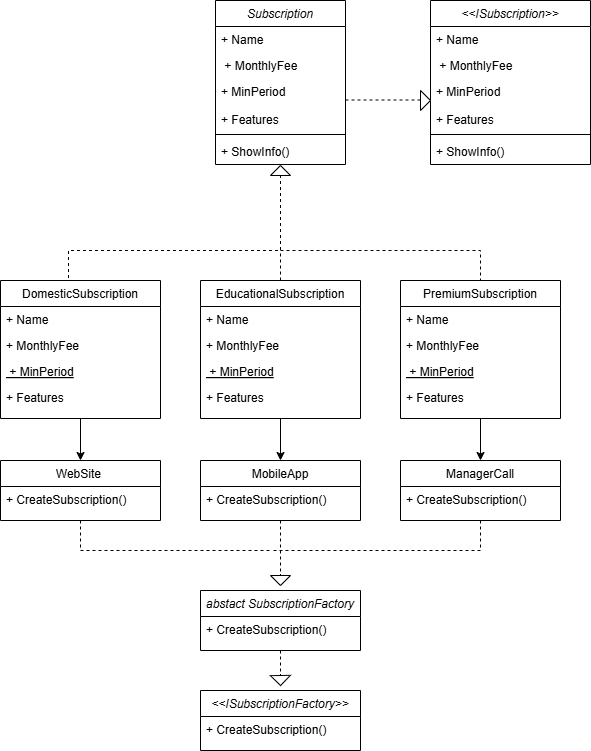

The diagram above was exported from draw.io. Its source (the exported page's mxGraphModel, read from the mxfile embedded in the PNG):
<mxGraphModel dx="1113" dy="1876" grid="1" gridSize="10" guides="1" tooltips="1" connect="1" arrows="1" fold="1" page="1" pageScale="1" pageWidth="827" pageHeight="1169" math="0" shadow="0">
  <root>
    <mxCell id="WIyWlLk6GJQsqaUBKTNV-0" />
    <mxCell id="WIyWlLk6GJQsqaUBKTNV-1" parent="WIyWlLk6GJQsqaUBKTNV-0" />
    <mxCell id="zkfFHV4jXpPFQw0GAbJ--0" value="&lt;&lt;ISubscription&gt;&gt;" style="swimlane;fontStyle=2;align=center;verticalAlign=top;childLayout=stackLayout;horizontal=1;startSize=26;horizontalStack=0;resizeParent=1;resizeLast=0;collapsible=1;marginBottom=0;rounded=0;shadow=0;strokeWidth=1;" parent="WIyWlLk6GJQsqaUBKTNV-1" vertex="1">
      <mxGeometry x="520" y="-20" width="160" height="164" as="geometry">
        <mxRectangle x="230" y="140" width="160" height="26" as="alternateBounds" />
      </mxGeometry>
    </mxCell>
    <mxCell id="zkfFHV4jXpPFQw0GAbJ--1" value="+ Name" style="text;align=left;verticalAlign=top;spacingLeft=4;spacingRight=4;overflow=hidden;rotatable=0;points=[[0,0.5],[1,0.5]];portConstraint=eastwest;" parent="zkfFHV4jXpPFQw0GAbJ--0" vertex="1">
      <mxGeometry y="26" width="160" height="26" as="geometry" />
    </mxCell>
    <mxCell id="zkfFHV4jXpPFQw0GAbJ--2" value=" + MonthlyFee" style="text;align=left;verticalAlign=top;spacingLeft=4;spacingRight=4;overflow=hidden;rotatable=0;points=[[0,0.5],[1,0.5]];portConstraint=eastwest;rounded=0;shadow=0;html=0;" parent="zkfFHV4jXpPFQw0GAbJ--0" vertex="1">
      <mxGeometry y="52" width="160" height="26" as="geometry" />
    </mxCell>
    <mxCell id="zkfFHV4jXpPFQw0GAbJ--3" value="+ MinPeriod&#10;&#10;+ Features&#10;" style="text;align=left;verticalAlign=top;spacingLeft=4;spacingRight=4;overflow=hidden;rotatable=0;points=[[0,0.5],[1,0.5]];portConstraint=eastwest;rounded=0;shadow=0;html=0;" parent="zkfFHV4jXpPFQw0GAbJ--0" vertex="1">
      <mxGeometry y="78" width="160" height="52" as="geometry" />
    </mxCell>
    <mxCell id="zkfFHV4jXpPFQw0GAbJ--4" value="" style="line;html=1;strokeWidth=1;align=left;verticalAlign=middle;spacingTop=-1;spacingLeft=3;spacingRight=3;rotatable=0;labelPosition=right;points=[];portConstraint=eastwest;" parent="zkfFHV4jXpPFQw0GAbJ--0" vertex="1">
      <mxGeometry y="130" width="160" height="8" as="geometry" />
    </mxCell>
    <mxCell id="zkfFHV4jXpPFQw0GAbJ--5" value="+ ShowInfo()" style="text;align=left;verticalAlign=top;spacingLeft=4;spacingRight=4;overflow=hidden;rotatable=0;points=[[0,0.5],[1,0.5]];portConstraint=eastwest;" parent="zkfFHV4jXpPFQw0GAbJ--0" vertex="1">
      <mxGeometry y="138" width="160" height="26" as="geometry" />
    </mxCell>
    <mxCell id="Z7ynM5Xqwggj0GI9CzGc-90" style="edgeStyle=orthogonalEdgeStyle;rounded=0;orthogonalLoop=1;jettySize=auto;html=1;exitX=0.5;exitY=1;exitDx=0;exitDy=0;entryX=0.5;entryY=0;entryDx=0;entryDy=0;" edge="1" parent="WIyWlLk6GJQsqaUBKTNV-1" source="zkfFHV4jXpPFQw0GAbJ--6" target="Z7ynM5Xqwggj0GI9CzGc-70">
      <mxGeometry relative="1" as="geometry" />
    </mxCell>
    <mxCell id="zkfFHV4jXpPFQw0GAbJ--6" value="DomesticSubscription" style="swimlane;fontStyle=0;align=center;verticalAlign=top;childLayout=stackLayout;horizontal=1;startSize=26;horizontalStack=0;resizeParent=1;resizeLast=0;collapsible=1;marginBottom=0;rounded=0;shadow=0;strokeWidth=1;" parent="WIyWlLk6GJQsqaUBKTNV-1" vertex="1">
      <mxGeometry x="90" y="260" width="160" height="138" as="geometry">
        <mxRectangle x="130" y="380" width="160" height="26" as="alternateBounds" />
      </mxGeometry>
    </mxCell>
    <mxCell id="zkfFHV4jXpPFQw0GAbJ--7" value="+ Name" style="text;align=left;verticalAlign=top;spacingLeft=4;spacingRight=4;overflow=hidden;rotatable=0;points=[[0,0.5],[1,0.5]];portConstraint=eastwest;" parent="zkfFHV4jXpPFQw0GAbJ--6" vertex="1">
      <mxGeometry y="26" width="160" height="26" as="geometry" />
    </mxCell>
    <mxCell id="zkfFHV4jXpPFQw0GAbJ--8" value="+ MonthlyFee" style="text;align=left;verticalAlign=top;spacingLeft=4;spacingRight=4;overflow=hidden;rotatable=0;points=[[0,0.5],[1,0.5]];portConstraint=eastwest;rounded=0;shadow=0;html=0;" parent="zkfFHV4jXpPFQw0GAbJ--6" vertex="1">
      <mxGeometry y="52" width="160" height="26" as="geometry" />
    </mxCell>
    <mxCell id="zkfFHV4jXpPFQw0GAbJ--10" value=" + MinPeriod" style="text;align=left;verticalAlign=top;spacingLeft=4;spacingRight=4;overflow=hidden;rotatable=0;points=[[0,0.5],[1,0.5]];portConstraint=eastwest;fontStyle=4" parent="zkfFHV4jXpPFQw0GAbJ--6" vertex="1">
      <mxGeometry y="78" width="160" height="26" as="geometry" />
    </mxCell>
    <mxCell id="zkfFHV4jXpPFQw0GAbJ--11" value="+ Features" style="text;align=left;verticalAlign=top;spacingLeft=4;spacingRight=4;overflow=hidden;rotatable=0;points=[[0,0.5],[1,0.5]];portConstraint=eastwest;" parent="zkfFHV4jXpPFQw0GAbJ--6" vertex="1">
      <mxGeometry y="104" width="160" height="26" as="geometry" />
    </mxCell>
    <mxCell id="Z7ynM5Xqwggj0GI9CzGc-89" style="edgeStyle=orthogonalEdgeStyle;rounded=0;orthogonalLoop=1;jettySize=auto;html=1;exitX=0.5;exitY=1;exitDx=0;exitDy=0;entryX=0.5;entryY=0;entryDx=0;entryDy=0;" edge="1" parent="WIyWlLk6GJQsqaUBKTNV-1" source="Z7ynM5Xqwggj0GI9CzGc-0" target="Z7ynM5Xqwggj0GI9CzGc-75">
      <mxGeometry relative="1" as="geometry" />
    </mxCell>
    <mxCell id="Z7ynM5Xqwggj0GI9CzGc-0" value="EducationalSubscription" style="swimlane;fontStyle=0;align=center;verticalAlign=top;childLayout=stackLayout;horizontal=1;startSize=26;horizontalStack=0;resizeParent=1;resizeLast=0;collapsible=1;marginBottom=0;rounded=0;shadow=0;strokeWidth=1;" vertex="1" parent="WIyWlLk6GJQsqaUBKTNV-1">
      <mxGeometry x="290" y="260" width="160" height="138" as="geometry">
        <mxRectangle x="130" y="380" width="160" height="26" as="alternateBounds" />
      </mxGeometry>
    </mxCell>
    <mxCell id="Z7ynM5Xqwggj0GI9CzGc-1" value="+ Name" style="text;align=left;verticalAlign=top;spacingLeft=4;spacingRight=4;overflow=hidden;rotatable=0;points=[[0,0.5],[1,0.5]];portConstraint=eastwest;" vertex="1" parent="Z7ynM5Xqwggj0GI9CzGc-0">
      <mxGeometry y="26" width="160" height="26" as="geometry" />
    </mxCell>
    <mxCell id="Z7ynM5Xqwggj0GI9CzGc-2" value="+ MonthlyFee" style="text;align=left;verticalAlign=top;spacingLeft=4;spacingRight=4;overflow=hidden;rotatable=0;points=[[0,0.5],[1,0.5]];portConstraint=eastwest;rounded=0;shadow=0;html=0;" vertex="1" parent="Z7ynM5Xqwggj0GI9CzGc-0">
      <mxGeometry y="52" width="160" height="26" as="geometry" />
    </mxCell>
    <mxCell id="Z7ynM5Xqwggj0GI9CzGc-3" value=" + MinPeriod" style="text;align=left;verticalAlign=top;spacingLeft=4;spacingRight=4;overflow=hidden;rotatable=0;points=[[0,0.5],[1,0.5]];portConstraint=eastwest;fontStyle=4" vertex="1" parent="Z7ynM5Xqwggj0GI9CzGc-0">
      <mxGeometry y="78" width="160" height="26" as="geometry" />
    </mxCell>
    <mxCell id="Z7ynM5Xqwggj0GI9CzGc-4" value="+ Features" style="text;align=left;verticalAlign=top;spacingLeft=4;spacingRight=4;overflow=hidden;rotatable=0;points=[[0,0.5],[1,0.5]];portConstraint=eastwest;" vertex="1" parent="Z7ynM5Xqwggj0GI9CzGc-0">
      <mxGeometry y="104" width="160" height="26" as="geometry" />
    </mxCell>
    <mxCell id="Z7ynM5Xqwggj0GI9CzGc-87" style="edgeStyle=orthogonalEdgeStyle;rounded=0;orthogonalLoop=1;jettySize=auto;html=1;exitX=0.5;exitY=1;exitDx=0;exitDy=0;entryX=0.5;entryY=0;entryDx=0;entryDy=0;" edge="1" parent="WIyWlLk6GJQsqaUBKTNV-1" source="Z7ynM5Xqwggj0GI9CzGc-5" target="Z7ynM5Xqwggj0GI9CzGc-77">
      <mxGeometry relative="1" as="geometry" />
    </mxCell>
    <mxCell id="Z7ynM5Xqwggj0GI9CzGc-5" value="PremiumSubscription" style="swimlane;fontStyle=0;align=center;verticalAlign=top;childLayout=stackLayout;horizontal=1;startSize=26;horizontalStack=0;resizeParent=1;resizeLast=0;collapsible=1;marginBottom=0;rounded=0;shadow=0;strokeWidth=1;" vertex="1" parent="WIyWlLk6GJQsqaUBKTNV-1">
      <mxGeometry x="490" y="260" width="160" height="138" as="geometry">
        <mxRectangle x="130" y="380" width="160" height="26" as="alternateBounds" />
      </mxGeometry>
    </mxCell>
    <mxCell id="Z7ynM5Xqwggj0GI9CzGc-6" value="+ Name" style="text;align=left;verticalAlign=top;spacingLeft=4;spacingRight=4;overflow=hidden;rotatable=0;points=[[0,0.5],[1,0.5]];portConstraint=eastwest;" vertex="1" parent="Z7ynM5Xqwggj0GI9CzGc-5">
      <mxGeometry y="26" width="160" height="26" as="geometry" />
    </mxCell>
    <mxCell id="Z7ynM5Xqwggj0GI9CzGc-7" value="+ MonthlyFee" style="text;align=left;verticalAlign=top;spacingLeft=4;spacingRight=4;overflow=hidden;rotatable=0;points=[[0,0.5],[1,0.5]];portConstraint=eastwest;rounded=0;shadow=0;html=0;" vertex="1" parent="Z7ynM5Xqwggj0GI9CzGc-5">
      <mxGeometry y="52" width="160" height="26" as="geometry" />
    </mxCell>
    <mxCell id="Z7ynM5Xqwggj0GI9CzGc-8" value=" + MinPeriod" style="text;align=left;verticalAlign=top;spacingLeft=4;spacingRight=4;overflow=hidden;rotatable=0;points=[[0,0.5],[1,0.5]];portConstraint=eastwest;fontStyle=4" vertex="1" parent="Z7ynM5Xqwggj0GI9CzGc-5">
      <mxGeometry y="78" width="160" height="26" as="geometry" />
    </mxCell>
    <mxCell id="Z7ynM5Xqwggj0GI9CzGc-9" value="+ Features" style="text;align=left;verticalAlign=top;spacingLeft=4;spacingRight=4;overflow=hidden;rotatable=0;points=[[0,0.5],[1,0.5]];portConstraint=eastwest;" vertex="1" parent="Z7ynM5Xqwggj0GI9CzGc-5">
      <mxGeometry y="104" width="160" height="26" as="geometry" />
    </mxCell>
    <mxCell id="Z7ynM5Xqwggj0GI9CzGc-17" value="" style="endArrow=none;dashed=1;html=1;rounded=0;exitX=0.425;exitY=-0.018;exitDx=0;exitDy=0;exitPerimeter=0;entryX=0;entryY=0.5;entryDx=0;entryDy=0;" edge="1" parent="WIyWlLk6GJQsqaUBKTNV-1" source="zkfFHV4jXpPFQw0GAbJ--6" target="Z7ynM5Xqwggj0GI9CzGc-28">
      <mxGeometry width="50" height="50" relative="1" as="geometry">
        <mxPoint x="370" y="330" as="sourcePoint" />
        <mxPoint x="370" y="180" as="targetPoint" />
        <Array as="points">
          <mxPoint x="158" y="230" />
          <mxPoint x="370" y="230" />
        </Array>
      </mxGeometry>
    </mxCell>
    <mxCell id="Z7ynM5Xqwggj0GI9CzGc-18" value="" style="endArrow=none;dashed=1;html=1;rounded=0;entryX=0.5;entryY=0;entryDx=0;entryDy=0;" edge="1" parent="WIyWlLk6GJQsqaUBKTNV-1" target="Z7ynM5Xqwggj0GI9CzGc-5">
      <mxGeometry width="50" height="50" relative="1" as="geometry">
        <mxPoint x="370" y="230" as="sourcePoint" />
        <mxPoint x="420" y="280" as="targetPoint" />
        <Array as="points">
          <mxPoint x="570" y="230" />
        </Array>
      </mxGeometry>
    </mxCell>
    <mxCell id="Z7ynM5Xqwggj0GI9CzGc-19" value="" style="endArrow=none;dashed=1;html=1;rounded=0;" edge="1" parent="WIyWlLk6GJQsqaUBKTNV-1">
      <mxGeometry width="50" height="50" relative="1" as="geometry">
        <mxPoint x="370" y="260" as="sourcePoint" />
        <mxPoint x="370" y="230" as="targetPoint" />
      </mxGeometry>
    </mxCell>
    <mxCell id="Z7ynM5Xqwggj0GI9CzGc-22" value="Subscription" style="swimlane;fontStyle=2;align=center;verticalAlign=top;childLayout=stackLayout;horizontal=1;startSize=26;horizontalStack=0;resizeParent=1;resizeLast=0;collapsible=1;marginBottom=0;rounded=0;shadow=0;strokeWidth=1;" vertex="1" parent="WIyWlLk6GJQsqaUBKTNV-1">
      <mxGeometry x="305" y="-20" width="130" height="164" as="geometry">
        <mxRectangle x="230" y="140" width="160" height="26" as="alternateBounds" />
      </mxGeometry>
    </mxCell>
    <mxCell id="Z7ynM5Xqwggj0GI9CzGc-23" value="+ Name" style="text;align=left;verticalAlign=top;spacingLeft=4;spacingRight=4;overflow=hidden;rotatable=0;points=[[0,0.5],[1,0.5]];portConstraint=eastwest;" vertex="1" parent="Z7ynM5Xqwggj0GI9CzGc-22">
      <mxGeometry y="26" width="130" height="26" as="geometry" />
    </mxCell>
    <mxCell id="Z7ynM5Xqwggj0GI9CzGc-24" value=" + MonthlyFee" style="text;align=left;verticalAlign=top;spacingLeft=4;spacingRight=4;overflow=hidden;rotatable=0;points=[[0,0.5],[1,0.5]];portConstraint=eastwest;rounded=0;shadow=0;html=0;" vertex="1" parent="Z7ynM5Xqwggj0GI9CzGc-22">
      <mxGeometry y="52" width="130" height="26" as="geometry" />
    </mxCell>
    <mxCell id="Z7ynM5Xqwggj0GI9CzGc-25" value="+ MinPeriod&#10;&#10;+ Features&#10;" style="text;align=left;verticalAlign=top;spacingLeft=4;spacingRight=4;overflow=hidden;rotatable=0;points=[[0,0.5],[1,0.5]];portConstraint=eastwest;rounded=0;shadow=0;html=0;" vertex="1" parent="Z7ynM5Xqwggj0GI9CzGc-22">
      <mxGeometry y="78" width="130" height="52" as="geometry" />
    </mxCell>
    <mxCell id="Z7ynM5Xqwggj0GI9CzGc-26" value="" style="line;html=1;strokeWidth=1;align=left;verticalAlign=middle;spacingTop=-1;spacingLeft=3;spacingRight=3;rotatable=0;labelPosition=right;points=[];portConstraint=eastwest;" vertex="1" parent="Z7ynM5Xqwggj0GI9CzGc-22">
      <mxGeometry y="130" width="130" height="8" as="geometry" />
    </mxCell>
    <mxCell id="Z7ynM5Xqwggj0GI9CzGc-27" value="+ ShowInfo()" style="text;align=left;verticalAlign=top;spacingLeft=4;spacingRight=4;overflow=hidden;rotatable=0;points=[[0,0.5],[1,0.5]];portConstraint=eastwest;" vertex="1" parent="Z7ynM5Xqwggj0GI9CzGc-22">
      <mxGeometry y="138" width="130" height="26" as="geometry" />
    </mxCell>
    <mxCell id="Z7ynM5Xqwggj0GI9CzGc-28" value="" style="triangle;whiteSpace=wrap;html=1;rotation=-90;" vertex="1" parent="WIyWlLk6GJQsqaUBKTNV-1">
      <mxGeometry x="365" y="140" width="10" height="20" as="geometry" />
    </mxCell>
    <mxCell id="Z7ynM5Xqwggj0GI9CzGc-30" value="" style="endArrow=none;dashed=1;html=1;rounded=0;exitX=1;exitY=0.5;exitDx=0;exitDy=0;" edge="1" parent="WIyWlLk6GJQsqaUBKTNV-1">
      <mxGeometry width="50" height="50" relative="1" as="geometry">
        <mxPoint x="435" y="79.5" as="sourcePoint" />
        <mxPoint x="510" y="79.5" as="targetPoint" />
      </mxGeometry>
    </mxCell>
    <mxCell id="Z7ynM5Xqwggj0GI9CzGc-31" value="" style="triangle;whiteSpace=wrap;html=1;rotation=0;" vertex="1" parent="WIyWlLk6GJQsqaUBKTNV-1">
      <mxGeometry x="510" y="70" width="10" height="20" as="geometry" />
    </mxCell>
    <mxCell id="Z7ynM5Xqwggj0GI9CzGc-38" value="&lt;&lt;ISubscriptionFactory&gt;&gt;" style="swimlane;fontStyle=2;align=center;verticalAlign=top;childLayout=stackLayout;horizontal=1;startSize=26;horizontalStack=0;resizeParent=1;resizeLast=0;collapsible=1;marginBottom=0;rounded=0;shadow=0;strokeWidth=1;" vertex="1" parent="WIyWlLk6GJQsqaUBKTNV-1">
      <mxGeometry x="290" y="670" width="160" height="60" as="geometry">
        <mxRectangle x="230" y="140" width="160" height="26" as="alternateBounds" />
      </mxGeometry>
    </mxCell>
    <mxCell id="Z7ynM5Xqwggj0GI9CzGc-43" value="+ CreateSubscription()" style="text;align=left;verticalAlign=top;spacingLeft=4;spacingRight=4;overflow=hidden;rotatable=0;points=[[0,0.5],[1,0.5]];portConstraint=eastwest;" vertex="1" parent="Z7ynM5Xqwggj0GI9CzGc-38">
      <mxGeometry y="26" width="160" height="26" as="geometry" />
    </mxCell>
    <mxCell id="Z7ynM5Xqwggj0GI9CzGc-44" value="abstact SubscriptionFactory" style="swimlane;fontStyle=2;align=center;verticalAlign=top;childLayout=stackLayout;horizontal=1;startSize=26;horizontalStack=0;resizeParent=1;resizeLast=0;collapsible=1;marginBottom=0;rounded=0;shadow=0;strokeWidth=1;" vertex="1" parent="WIyWlLk6GJQsqaUBKTNV-1">
      <mxGeometry x="290" y="570" width="160" height="60" as="geometry">
        <mxRectangle x="230" y="140" width="160" height="26" as="alternateBounds" />
      </mxGeometry>
    </mxCell>
    <mxCell id="Z7ynM5Xqwggj0GI9CzGc-45" value="+ CreateSubscription()" style="text;align=left;verticalAlign=top;spacingLeft=4;spacingRight=4;overflow=hidden;rotatable=0;points=[[0,0.5],[1,0.5]];portConstraint=eastwest;" vertex="1" parent="Z7ynM5Xqwggj0GI9CzGc-44">
      <mxGeometry y="26" width="160" height="26" as="geometry" />
    </mxCell>
    <mxCell id="Z7ynM5Xqwggj0GI9CzGc-47" value="" style="endArrow=none;dashed=1;html=1;rounded=0;exitX=0.5;exitY=1;exitDx=0;exitDy=0;" edge="1" parent="WIyWlLk6GJQsqaUBKTNV-1" source="Z7ynM5Xqwggj0GI9CzGc-44" target="Z7ynM5Xqwggj0GI9CzGc-48">
      <mxGeometry width="50" height="50" relative="1" as="geometry">
        <mxPoint x="370" y="410" as="sourcePoint" />
        <mxPoint x="490" y="479" as="targetPoint" />
      </mxGeometry>
    </mxCell>
    <mxCell id="Z7ynM5Xqwggj0GI9CzGc-48" value="" style="triangle;whiteSpace=wrap;html=1;rotation=89;" vertex="1" parent="WIyWlLk6GJQsqaUBKTNV-1">
      <mxGeometry x="365" y="650" width="10" height="20" as="geometry" />
    </mxCell>
    <mxCell id="Z7ynM5Xqwggj0GI9CzGc-70" value="WebSite " style="swimlane;fontStyle=0;align=center;verticalAlign=top;childLayout=stackLayout;horizontal=1;startSize=26;horizontalStack=0;resizeParent=1;resizeLast=0;collapsible=1;marginBottom=0;rounded=0;shadow=0;strokeWidth=1;" vertex="1" parent="WIyWlLk6GJQsqaUBKTNV-1">
      <mxGeometry x="90" y="440" width="160" height="60" as="geometry">
        <mxRectangle x="130" y="380" width="160" height="26" as="alternateBounds" />
      </mxGeometry>
    </mxCell>
    <mxCell id="Z7ynM5Xqwggj0GI9CzGc-71" value="+ CreateSubscription()" style="text;align=left;verticalAlign=top;spacingLeft=4;spacingRight=4;overflow=hidden;rotatable=0;points=[[0,0.5],[1,0.5]];portConstraint=eastwest;" vertex="1" parent="Z7ynM5Xqwggj0GI9CzGc-70">
      <mxGeometry y="26" width="160" height="26" as="geometry" />
    </mxCell>
    <mxCell id="Z7ynM5Xqwggj0GI9CzGc-75" value="MobileApp" style="swimlane;fontStyle=0;align=center;verticalAlign=top;childLayout=stackLayout;horizontal=1;startSize=26;horizontalStack=0;resizeParent=1;resizeLast=0;collapsible=1;marginBottom=0;rounded=0;shadow=0;strokeWidth=1;" vertex="1" parent="WIyWlLk6GJQsqaUBKTNV-1">
      <mxGeometry x="290" y="440" width="160" height="60" as="geometry">
        <mxRectangle x="130" y="380" width="160" height="26" as="alternateBounds" />
      </mxGeometry>
    </mxCell>
    <mxCell id="Z7ynM5Xqwggj0GI9CzGc-76" value="+ CreateSubscription()" style="text;align=left;verticalAlign=top;spacingLeft=4;spacingRight=4;overflow=hidden;rotatable=0;points=[[0,0.5],[1,0.5]];portConstraint=eastwest;" vertex="1" parent="Z7ynM5Xqwggj0GI9CzGc-75">
      <mxGeometry y="26" width="160" height="26" as="geometry" />
    </mxCell>
    <mxCell id="Z7ynM5Xqwggj0GI9CzGc-77" value="ManagerCall" style="swimlane;fontStyle=0;align=center;verticalAlign=top;childLayout=stackLayout;horizontal=1;startSize=26;horizontalStack=0;resizeParent=1;resizeLast=0;collapsible=1;marginBottom=0;rounded=0;shadow=0;strokeWidth=1;" vertex="1" parent="WIyWlLk6GJQsqaUBKTNV-1">
      <mxGeometry x="490" y="440" width="160" height="60" as="geometry">
        <mxRectangle x="130" y="380" width="160" height="26" as="alternateBounds" />
      </mxGeometry>
    </mxCell>
    <mxCell id="Z7ynM5Xqwggj0GI9CzGc-78" value="+ CreateSubscription()" style="text;align=left;verticalAlign=top;spacingLeft=4;spacingRight=4;overflow=hidden;rotatable=0;points=[[0,0.5],[1,0.5]];portConstraint=eastwest;" vertex="1" parent="Z7ynM5Xqwggj0GI9CzGc-77">
      <mxGeometry y="26" width="160" height="26" as="geometry" />
    </mxCell>
    <mxCell id="Z7ynM5Xqwggj0GI9CzGc-79" value="" style="endArrow=none;dashed=1;html=1;rounded=0;exitX=0.5;exitY=1;exitDx=0;exitDy=0;" edge="1" parent="WIyWlLk6GJQsqaUBKTNV-1" source="Z7ynM5Xqwggj0GI9CzGc-77">
      <mxGeometry width="50" height="50" relative="1" as="geometry">
        <mxPoint x="500" y="520" as="sourcePoint" />
        <mxPoint x="360" y="530" as="targetPoint" />
        <Array as="points">
          <mxPoint x="570" y="530" />
        </Array>
      </mxGeometry>
    </mxCell>
    <mxCell id="Z7ynM5Xqwggj0GI9CzGc-80" value="" style="endArrow=none;dashed=1;html=1;rounded=0;exitX=0.5;exitY=1;exitDx=0;exitDy=0;" edge="1" parent="WIyWlLk6GJQsqaUBKTNV-1" source="Z7ynM5Xqwggj0GI9CzGc-70">
      <mxGeometry width="50" height="50" relative="1" as="geometry">
        <mxPoint x="500" y="520" as="sourcePoint" />
        <mxPoint x="360" y="530" as="targetPoint" />
        <Array as="points">
          <mxPoint x="170" y="530" />
        </Array>
      </mxGeometry>
    </mxCell>
    <mxCell id="Z7ynM5Xqwggj0GI9CzGc-81" value="" style="endArrow=none;dashed=1;html=1;rounded=0;exitX=0.5;exitY=1;exitDx=0;exitDy=0;entryX=0;entryY=0.5;entryDx=0;entryDy=0;" edge="1" parent="WIyWlLk6GJQsqaUBKTNV-1" source="Z7ynM5Xqwggj0GI9CzGc-75" target="Z7ynM5Xqwggj0GI9CzGc-82">
      <mxGeometry width="50" height="50" relative="1" as="geometry">
        <mxPoint x="500" y="520" as="sourcePoint" />
        <mxPoint x="370" y="550" as="targetPoint" />
      </mxGeometry>
    </mxCell>
    <mxCell id="Z7ynM5Xqwggj0GI9CzGc-82" value="" style="triangle;whiteSpace=wrap;html=1;rotation=90;" vertex="1" parent="WIyWlLk6GJQsqaUBKTNV-1">
      <mxGeometry x="365" y="550" width="10" height="20" as="geometry" />
    </mxCell>
  </root>
</mxGraphModel>